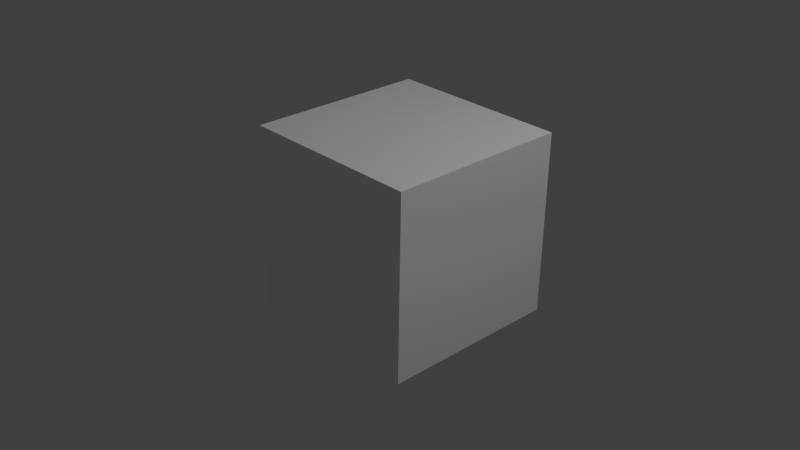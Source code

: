 # Source: external_renderer_test.blend  (saved by Blender 2.90.8; exported with 4.5.12 LTS)
import bpy
from mathutils import Matrix  # noqa: F401  (used for matrix-valued properties, if any)

bpy.ops.wm.read_factory_settings(use_empty=True)
scene = bpy.context.scene
scene.name = 'Scene'

# ---- collections
col_collection = bpy.data.collections.new('Collection'); scene.collection.children.link(col_collection)

# ---- materials (node trees are filled in below, after node groups)
mat_material = bpy.data.materials.new('Material')
mat_material.alpha_threshold = 0.0
mat_material.diffuse_color = (0.001819, 0.2261, 0.8, 1.0)
mat_material.roughness = 0.2239
mat_material.line_color = (0.0, 0.0, 0.0, 1.0)

# ---- material node trees
mat_material.use_nodes = True; mat_material.node_tree.nodes.clear()
_N = mat_material.node_tree.nodes; _L = mat_material.node_tree.links
n0 = _N.new('ShaderNodeOutputMaterial'); n0.name = 'Material Output'; n0.location = (300, 300)
n1 = _N.new('ShaderNodeBsdfPrincipled'); n1.name = 'Principled BSDF'; n1.location = (10, 300)
n1.distribution = 'GGX'
n1.subsurface_method = 'BURLEY'
n1.inputs[2].default_value = 0.4
n1.inputs[3].default_value = 1.45
n1.inputs[27].default_value = (0.0, 0.0, 0.0, 1.0)
n1.inputs[28].default_value = 1.0
_L.new(n1.outputs[0], n0.inputs[0])
n0.is_active_output = True

# ---- world
world_world = bpy.data.worlds.new('World'); scene.world = world_world
world_world.use_nodes = True; world_world.node_tree.nodes.clear()
_N = world_world.node_tree.nodes; _L = world_world.node_tree.links
n0 = _N.new('ShaderNodeOutputWorld'); n0.name = 'World Output'; n0.location = (300, 300)
n1 = _N.new('ShaderNodeBackground'); n1.name = 'Background'; n1.location = (10, 300)
n1.inputs[0].default_value = (0.05088, 0.05088, 0.05088, 1.0)
_L.new(n1.outputs[0], n0.inputs[0])
n0.is_active_output = True
world_world.color = (0.05088, 0.05088, 0.05088)
world_world.use_sun_shadow = False
world_world.sun_shadow_jitter_overblur = 0.0

# ---- cameras
cam_camera = bpy.data.cameras.new('Camera')
cam_camera.clip_end = 100.0
cam_camera.ortho_scale = 7.314

# ---- lights
light_light = bpy.data.lights.new('Light', 'POINT')
light_light.transmission_factor = 0.0
light_light.energy = 1000.0
light_light.shadow_soft_size = 5.88
light_light.shadow_maximum_resolution = 0.006
light_light.use_absolute_resolution = True

# ---- meshes
me_cube = bpy.data.meshes.new('Cube')
me_cube.from_pydata([(1.0, 1.0, 1.0), (1.0, 1.0, -1.0), (1.0, -1.0, 1.0), (1.0, -1.0, -1.0), (-1.0, 1.0, 1.0), (-1.0, 1.0, -1.0), (-1.0, -1.0, 1.0), (-1.0, -1.0, -1.0)], [], [(0, 4, 6, 2), (3, 2, 6, 7), (7, 6, 4, 5), (5, 1, 3, 7), (1, 0, 2, 3), (5, 4, 0, 1)])
_uv = me_cube.uv_layers.new(name='UVMap')
_uv.uv.foreach_set('vector', [0.625, 0.5, 0.875, 0.5, 0.875, 0.75, 0.625, 0.75, 0.375, 0.75, 0.625, 0.75, 0.625, 1.0, 0.375, 1.0, 0.375, 0.0, 0.625, 0.0, 0.625, 0.25, 0.375, 0.25, 0.125, 0.5, 0.375, 0.5, 0.375, 0.75, 0.125, 0.75, 0.375, 0.5, 0.625, 0.5, 0.625, 0.75, 0.375, 0.75, 0.375, 0.25, 0.625, 0.25, 0.625, 0.5, 0.375, 0.5])
me_cube.materials.append(mat_material)
me_cube.use_remesh_preserve_volume = False
me_cube.use_remesh_preserve_attributes = False
me_cube.use_mirror_vertex_groups = False
me_cube.update()

# ---- objects
ob_cube = bpy.data.objects.new('Cube', me_cube)
ob_light = bpy.data.objects.new('Light', light_light)
ob_camera = bpy.data.objects.new('Camera', cam_camera)

# ---- transforms, parenting, visibility, modifiers, constraints
ob_cube.location = (0.06575, 0.0, 0.0)
ob_cube.rotation_mode = 'QUATERNION'
ob_cube.rotation_quaternion = (0.9986, 0.0, 0.01049, 0.0)
ob_cube.lock_rotations_4d = False
ob_cube.empty_display_type = 'ARROWS'
ob_cube.lineart.crease_threshold = 0.0
_m = ob_cube.modifiers.new('Boolean', 'BOOLEAN')
_m.solver = 'FAST'
ob_light.location = (4.076, 1.005, 5.904)
ob_light.rotation_euler = (0.6503, 0.05522, 1.866)
ob_light.lock_rotations_4d = False
ob_light.empty_display_type = 'ARROWS'
ob_light.color = (0.0, 0.0, 0.0, 0.0)
ob_light.lineart.crease_threshold = 0.0
ob_camera.location = (7.359, -6.926, 4.958)
ob_camera.rotation_euler = (1.109, -0.0, 0.8149)
ob_camera.lock_rotations_4d = False
ob_camera.empty_display_type = 'ARROWS'
ob_camera.color = (0.0, 0.0, 0.0, 0.0)
ob_camera.display_type = 'WIRE'
ob_camera.lineart.crease_threshold = 0.0

# ---- collection membership
col_collection.objects.link(ob_cube)
col_collection.objects.link(ob_light)
col_collection.objects.link(ob_camera)

# ---- scene / render settings (as saved in the file)
scene.camera = ob_camera
scene.frame_start = 1; scene.frame_end = 250; scene.frame_set(1)
scene.render.engine = 'BLENDER_EEVEE_NEXT'
scene.cycles.use_denoising = False
scene.cycles.samples = 128
scene.cycles.sampling_pattern = 'TABULATED_SOBOL'
scene.cycles.use_adaptive_sampling = False
scene.cycles.use_light_tree = False
scene.view_settings.view_transform = 'Standard'
bpy.context.view_layer.update()
